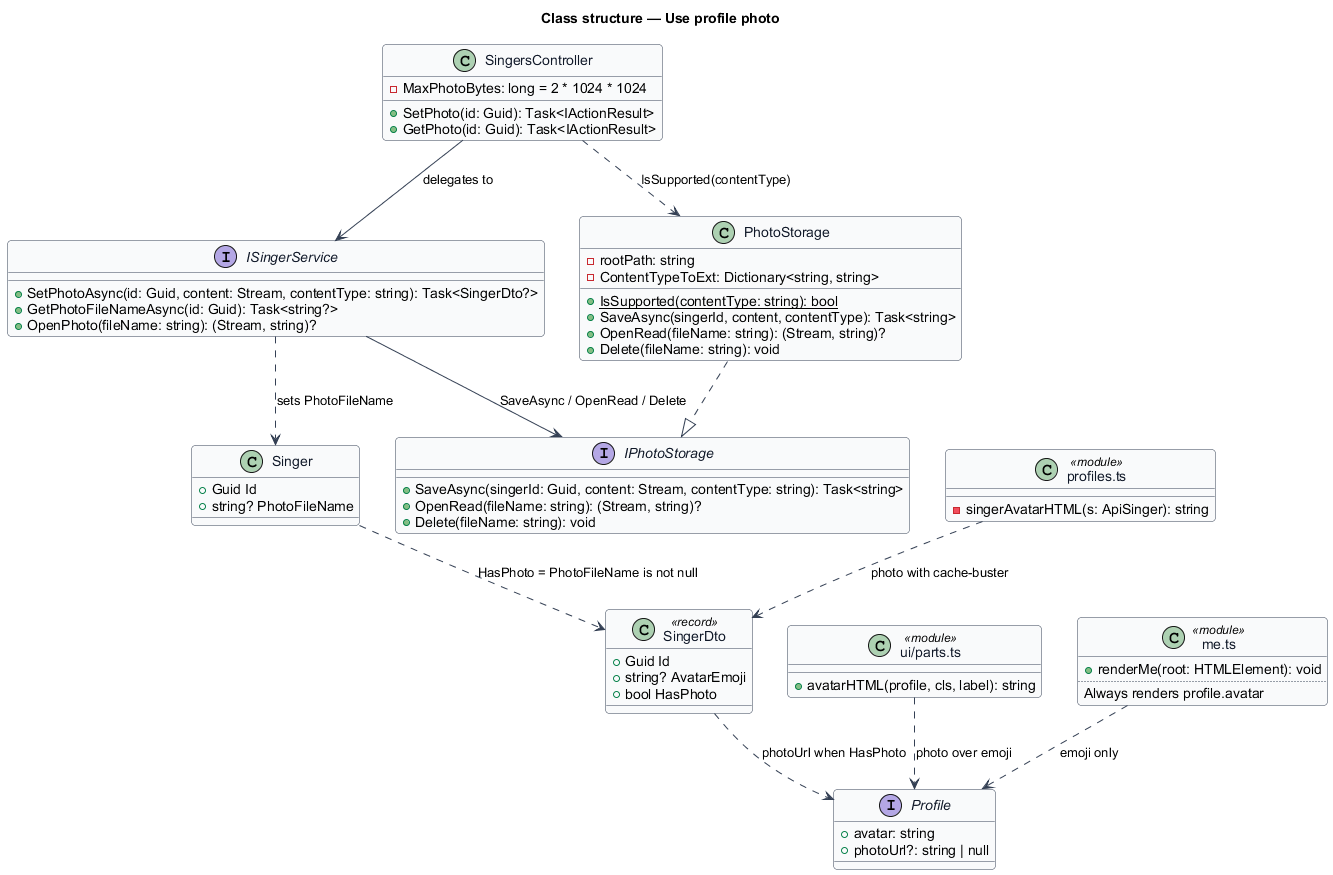

The diagram above was rendered by PlantUML. Its source (embedded in the PNG):
@startuml
' --- shared skin header ---
skinparam backgroundColor #FFFFFF
skinparam shadowing false
skinparam roundcorner 8
skinparam defaultFontName Arial
skinparam ArrowColor #344054
skinparam class {
  BorderColor #344054
  FontColor #101828
  BackgroundColor #F9FAFB
}
' --------------------------
title Class structure — Use profile photo

class SingersController {
  -MaxPhotoBytes: long = 2 * 1024 * 1024
  +SetPhoto(id: Guid): Task<IActionResult>
  +GetPhoto(id: Guid): Task<IActionResult>
}

interface ISingerService {
  +SetPhotoAsync(id: Guid, content: Stream, contentType: string): Task<SingerDto?>
  +GetPhotoFileNameAsync(id: Guid): Task<string?>
  +OpenPhoto(fileName: string): (Stream, string)?
}

interface IPhotoStorage {
  +SaveAsync(singerId: Guid, content: Stream, contentType: string): Task<string>
  +OpenRead(fileName: string): (Stream, string)?
  +Delete(fileName: string): void
}

class PhotoStorage {
  -rootPath: string
  -ContentTypeToExt: Dictionary<string, string>
  +{static} IsSupported(contentType: string): bool
  +SaveAsync(singerId, content, contentType): Task<string>
  +OpenRead(fileName: string): (Stream, string)?
  +Delete(fileName: string): void
}

class Singer {
  +Guid Id
  +string? PhotoFileName
}

class SingerDto <<record>> {
  +Guid Id
  +string? AvatarEmoji
  +bool HasPhoto
}

interface Profile {
  +avatar: string
  +photoUrl?: string | null
}

class "ui/parts.ts" as Parts <<module>> {
  +avatarHTML(profile, cls, label): string
}

class "profiles.ts" as Picker <<module>> {
  -singerAvatarHTML(s: ApiSinger): string
}

class "me.ts" as MeScreen <<module>> {
  +renderMe(root: HTMLElement): void
  ..
  Always renders profile.avatar
}

PhotoStorage ..|> IPhotoStorage
SingersController --> ISingerService : delegates to
SingersController ..> PhotoStorage : IsSupported(contentType)
ISingerService --> IPhotoStorage : SaveAsync / OpenRead / Delete
ISingerService ..> Singer : sets PhotoFileName
Singer ..> SingerDto : HasPhoto = PhotoFileName is not null
SingerDto ..> Profile : photoUrl when HasPhoto
Parts ..> Profile : photo over emoji
Picker ..> SingerDto : photo with cache-buster
MeScreen ..> Profile : emoji only
@enduml